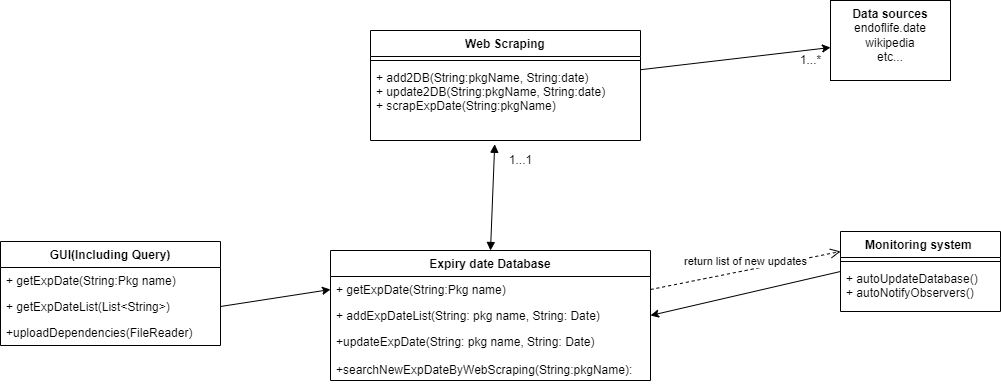

The diagram above was exported from draw.io. Its source (the exported page's mxGraphModel, read from the mxfile embedded in the PNG):
<mxGraphModel dx="1682" dy="588" grid="1" gridSize="10" guides="1" tooltips="1" connect="1" arrows="1" fold="1" page="1" pageScale="1" pageWidth="827" pageHeight="1169" math="0" shadow="0">
  <root>
    <mxCell id="0" />
    <mxCell id="1" parent="0" />
    <mxCell id="42" value="" style="edgeStyle=none;html=1;" edge="1" parent="1" source="10" target="41">
      <mxGeometry relative="1" as="geometry" />
    </mxCell>
    <mxCell id="10" value="Web Scraping" style="swimlane;fontStyle=1;align=center;verticalAlign=top;childLayout=stackLayout;horizontal=1;startSize=26;horizontalStack=0;resizeParent=1;resizeParentMax=0;resizeLast=0;collapsible=1;marginBottom=0;" vertex="1" parent="1">
      <mxGeometry x="170" y="270" width="270" height="110" as="geometry" />
    </mxCell>
    <mxCell id="12" value="" style="line;strokeWidth=1;fillColor=none;align=left;verticalAlign=middle;spacingTop=-1;spacingLeft=3;spacingRight=3;rotatable=0;labelPosition=right;points=[];portConstraint=eastwest;" vertex="1" parent="10">
      <mxGeometry y="26" width="270" height="8" as="geometry" />
    </mxCell>
    <mxCell id="13" value="+ add2DB(String:pkgName, String:date)&#10;+ update2DB(String:pkgName, String:date)&#10;+ scrapExpDate(String:pkgName)" style="text;strokeColor=none;fillColor=none;align=left;verticalAlign=top;spacingLeft=4;spacingRight=4;overflow=hidden;rotatable=0;points=[[0,0.5],[1,0.5]];portConstraint=eastwest;" vertex="1" parent="10">
      <mxGeometry y="34" width="270" height="76" as="geometry" />
    </mxCell>
    <mxCell id="33" style="edgeStyle=none;html=1;exitX=0;exitY=0.5;exitDx=0;exitDy=0;entryX=1;entryY=0.5;entryDx=0;entryDy=0;" edge="1" parent="1" source="14" target="29">
      <mxGeometry relative="1" as="geometry" />
    </mxCell>
    <mxCell id="14" value="Monitoring system " style="swimlane;fontStyle=1;align=center;verticalAlign=top;childLayout=stackLayout;horizontal=1;startSize=26;horizontalStack=0;resizeParent=1;resizeParentMax=0;resizeLast=0;collapsible=1;marginBottom=0;" vertex="1" parent="1">
      <mxGeometry x="640" y="471" width="160" height="80" as="geometry" />
    </mxCell>
    <mxCell id="16" value="" style="line;strokeWidth=1;fillColor=none;align=left;verticalAlign=middle;spacingTop=-1;spacingLeft=3;spacingRight=3;rotatable=0;labelPosition=right;points=[];portConstraint=eastwest;" vertex="1" parent="14">
      <mxGeometry y="26" width="160" height="8" as="geometry" />
    </mxCell>
    <mxCell id="17" value="+ autoUpdateDatabase() &#10;+ autoNotifyObservers()" style="text;strokeColor=none;fillColor=none;align=left;verticalAlign=top;spacingLeft=4;spacingRight=4;overflow=hidden;rotatable=0;points=[[0,0.5],[1,0.5]];portConstraint=eastwest;" vertex="1" parent="14">
      <mxGeometry y="34" width="160" height="46" as="geometry" />
    </mxCell>
    <mxCell id="23" value="GUI(Including Query)" style="swimlane;fontStyle=1;childLayout=stackLayout;horizontal=1;startSize=26;fillColor=none;horizontalStack=0;resizeParent=1;resizeParentMax=0;resizeLast=0;collapsible=1;marginBottom=0;" vertex="1" parent="1">
      <mxGeometry x="-200" y="481" width="220" height="104" as="geometry" />
    </mxCell>
    <mxCell id="24" value="+ getExpDate(String:Pkg name)" style="text;strokeColor=none;fillColor=none;align=left;verticalAlign=top;spacingLeft=4;spacingRight=4;overflow=hidden;rotatable=0;points=[[0,0.5],[1,0.5]];portConstraint=eastwest;" vertex="1" parent="23">
      <mxGeometry y="26" width="220" height="26" as="geometry" />
    </mxCell>
    <mxCell id="25" value="+ getExpDateList(List&lt;String&gt;)&#10;" style="text;strokeColor=none;fillColor=none;align=left;verticalAlign=top;spacingLeft=4;spacingRight=4;overflow=hidden;rotatable=0;points=[[0,0.5],[1,0.5]];portConstraint=eastwest;" vertex="1" parent="23">
      <mxGeometry y="52" width="220" height="26" as="geometry" />
    </mxCell>
    <mxCell id="26" value="+uploadDependencies(FileReader)" style="text;strokeColor=none;fillColor=none;align=left;verticalAlign=top;spacingLeft=4;spacingRight=4;overflow=hidden;rotatable=0;points=[[0,0.5],[1,0.5]];portConstraint=eastwest;" vertex="1" parent="23">
      <mxGeometry y="78" width="220" height="26" as="geometry" />
    </mxCell>
    <mxCell id="27" value="Expiry date Database" style="swimlane;fontStyle=1;childLayout=stackLayout;horizontal=1;startSize=26;fillColor=none;horizontalStack=0;resizeParent=1;resizeParentMax=0;resizeLast=0;collapsible=1;marginBottom=0;" vertex="1" parent="1">
      <mxGeometry x="130" y="490" width="320" height="130" as="geometry" />
    </mxCell>
    <mxCell id="28" value="+ getExpDate(String:Pkg name)" style="text;strokeColor=none;fillColor=none;align=left;verticalAlign=top;spacingLeft=4;spacingRight=4;overflow=hidden;rotatable=0;points=[[0,0.5],[1,0.5]];portConstraint=eastwest;" vertex="1" parent="27">
      <mxGeometry y="26" width="320" height="26" as="geometry" />
    </mxCell>
    <mxCell id="29" value="+ addExpDateList(String: pkg name, String: Date)&#10;" style="text;strokeColor=none;fillColor=none;align=left;verticalAlign=top;spacingLeft=4;spacingRight=4;overflow=hidden;rotatable=0;points=[[0,0.5],[1,0.5]];portConstraint=eastwest;" vertex="1" parent="27">
      <mxGeometry y="52" width="320" height="26" as="geometry" />
    </mxCell>
    <mxCell id="30" value="+updateExpDate(String: pkg name, String: Date)&#10;&#10;+searchNewExpDateByWebScraping(String:pkgName):" style="text;strokeColor=none;fillColor=none;align=left;verticalAlign=top;spacingLeft=4;spacingRight=4;overflow=hidden;rotatable=0;points=[[0,0.5],[1,0.5]];portConstraint=eastwest;" vertex="1" parent="27">
      <mxGeometry y="78" width="320" height="52" as="geometry" />
    </mxCell>
    <mxCell id="34" style="edgeStyle=none;html=1;exitX=1;exitY=0.5;exitDx=0;exitDy=0;entryX=0;entryY=0.5;entryDx=0;entryDy=0;" edge="1" parent="1" source="25" target="28">
      <mxGeometry relative="1" as="geometry" />
    </mxCell>
    <mxCell id="35" value="return list of new updates" style="html=1;verticalAlign=bottom;endArrow=open;dashed=1;endSize=8;entryX=0;entryY=0.25;entryDx=0;entryDy=0;exitX=1;exitY=0.5;exitDx=0;exitDy=0;" edge="1" parent="1" source="28" target="14">
      <mxGeometry relative="1" as="geometry">
        <mxPoint x="410" y="370" as="sourcePoint" />
        <mxPoint x="330" y="370" as="targetPoint" />
      </mxGeometry>
    </mxCell>
    <mxCell id="36" value="" style="endArrow=block;startArrow=block;endFill=1;startFill=1;html=1;entryX=0.5;entryY=0;entryDx=0;entryDy=0;exitX=0.46;exitY=1.05;exitDx=0;exitDy=0;exitPerimeter=0;" edge="1" parent="1" source="13" target="27">
      <mxGeometry width="160" relative="1" as="geometry">
        <mxPoint x="290" y="370" as="sourcePoint" />
        <mxPoint x="450" y="370" as="targetPoint" />
      </mxGeometry>
    </mxCell>
    <mxCell id="37" value="1...1" style="text;html=1;align=center;verticalAlign=middle;resizable=0;points=[];autosize=1;strokeColor=none;fillColor=none;" vertex="1" parent="1">
      <mxGeometry x="300" y="390" width="40" height="20" as="geometry" />
    </mxCell>
    <mxCell id="41" value="Data sources&lt;br&gt;&lt;span style=&quot;font-weight: normal&quot;&gt;endoflife.date&lt;br&gt;wikipedia&lt;br&gt;etc...&lt;br&gt;&lt;/span&gt;" style="whiteSpace=wrap;html=1;verticalAlign=top;fontStyle=1;startSize=26;" vertex="1" parent="1">
      <mxGeometry x="630" y="240" width="120" height="80" as="geometry" />
    </mxCell>
    <mxCell id="43" value="1...*" style="text;html=1;align=center;verticalAlign=middle;resizable=0;points=[];autosize=1;strokeColor=none;fillColor=none;" vertex="1" parent="1">
      <mxGeometry x="590" y="290" width="40" height="20" as="geometry" />
    </mxCell>
  </root>
</mxGraphModel>